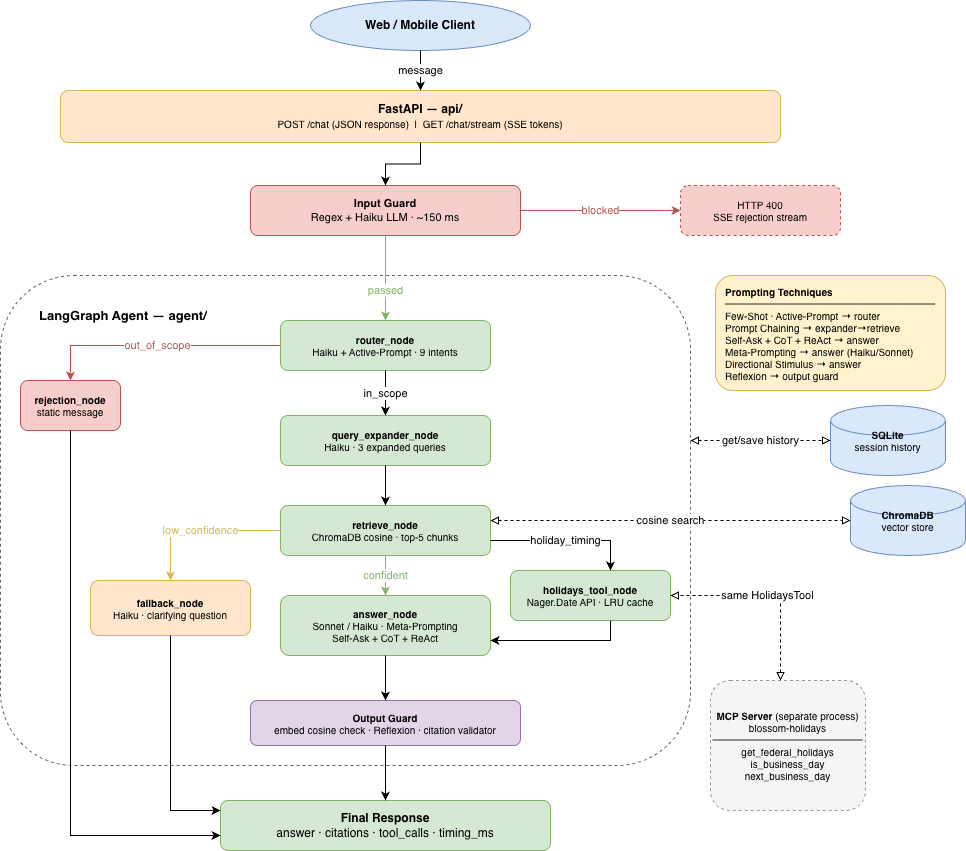

The diagram above was exported from draw.io. Its source (the exported page's mxGraphModel, read from the mxfile embedded in the PNG):
<mxGraphModel dx="830" dy="561" grid="1" gridSize="10" guides="1" tooltips="1" connect="1" arrows="1" fold="1" page="1" pageScale="1" pageWidth="850" pageHeight="1100" math="0" shadow="0">
  <root>
    <mxCell id="0" />
    <mxCell id="1" parent="0" />
    <mxCell id="dOKIftJcaV-B16wvTA0C-1" parent="1" style="ellipse;whiteSpace=wrap;html=1;fillColor=#dae8fc;strokeColor=#6c8ebf;fontSize=12;fontStyle=1;" value="&lt;b&gt;Web / Mobile Client&lt;/b&gt;" vertex="1">
      <mxGeometry height="50" width="220" x="390" y="20" as="geometry" />
    </mxCell>
    <mxCell id="dOKIftJcaV-B16wvTA0C-2" parent="1" style="rounded=1;whiteSpace=wrap;html=1;fillColor=#ffe6cc;strokeColor=#d6b656;fontSize=12;" value="&lt;b&gt;FastAPI — api/&lt;/b&gt;&lt;br&gt;&lt;font style=&quot;font-size:10px;&quot;&gt;POST /chat (JSON response)&amp;nbsp;&amp;nbsp;|&amp;nbsp;&amp;nbsp;GET /chat/stream (SSE tokens)&lt;/font&gt;" vertex="1">
      <mxGeometry height="52" width="720" x="140" y="110" as="geometry" />
    </mxCell>
    <mxCell id="dOKIftJcaV-B16wvTA0C-3" parent="1" style="rounded=1;whiteSpace=wrap;html=1;fillColor=#f8cecc;strokeColor=#b85450;fontSize=11;" value="&lt;b&gt;Input Guard&lt;/b&gt;&lt;br&gt;Regex + Haiku LLM · ~150 ms" vertex="1">
      <mxGeometry height="50" width="270" x="330" y="205" as="geometry" />
    </mxCell>
    <mxCell id="dOKIftJcaV-B16wvTA0C-4" parent="1" style="rounded=1;whiteSpace=wrap;html=1;fillColor=#f8cecc;strokeColor=#b85450;fontSize=10;dashed=1;" value="HTTP 400&lt;br&gt;SSE rejection stream" vertex="1">
      <mxGeometry height="50" width="160" x="760" y="205" as="geometry" />
    </mxCell>
    <mxCell id="dOKIftJcaV-B16wvTA0C-5" parent="1" style="rounded=1;whiteSpace=wrap;html=1;fillColor=none;strokeColor=#666666;dashed=1;fontSize=13;fontStyle=1;verticalAlign=top;" value="" vertex="1">
      <mxGeometry height="490" width="690" x="80" y="295" as="geometry" />
    </mxCell>
    <mxCell id="dOKIftJcaV-B16wvTA0C-6" parent="1" style="rounded=1;whiteSpace=wrap;html=1;fillColor=#d5e8d4;strokeColor=#82b366;fontSize=10;" value="&lt;b&gt;router_node&lt;/b&gt;&lt;br&gt;Haiku + Active-Prompt · 9 intents" vertex="1">
      <mxGeometry height="50" width="210" x="360" y="340" as="geometry" />
    </mxCell>
    <mxCell id="dOKIftJcaV-B16wvTA0C-7" parent="1" style="rounded=1;whiteSpace=wrap;html=1;fillColor=#f8cecc;strokeColor=#b85450;fontSize=10;" value="&lt;b&gt;rejection_node&lt;/b&gt;&lt;br&gt;static message" vertex="1">
      <mxGeometry height="50" width="100" x="100" y="400" as="geometry" />
    </mxCell>
    <mxCell id="dOKIftJcaV-B16wvTA0C-8" parent="1" style="rounded=1;whiteSpace=wrap;html=1;fillColor=#d5e8d4;strokeColor=#82b366;fontSize=10;" value="&lt;b&gt;query_expander_node&lt;/b&gt;&lt;br&gt;Haiku · 3 expanded queries" vertex="1">
      <mxGeometry height="50" width="210" x="360" y="435" as="geometry" />
    </mxCell>
    <mxCell id="dOKIftJcaV-B16wvTA0C-9" parent="1" style="rounded=1;whiteSpace=wrap;html=1;fillColor=#d5e8d4;strokeColor=#82b366;fontSize=10;" value="&lt;b&gt;retrieve_node&lt;/b&gt;&lt;br&gt;ChromaDB cosine · top-5 chunks" vertex="1">
      <mxGeometry height="50" width="210" x="360" y="525" as="geometry" />
    </mxCell>
    <mxCell id="dOKIftJcaV-B16wvTA0C-10" parent="1" style="rounded=1;whiteSpace=wrap;html=1;fillColor=#d5e8d4;strokeColor=#82b366;fontSize=10;" value="&lt;b&gt;holidays_tool_node&lt;/b&gt;&lt;br&gt;Nager.Date API · LRU cache" vertex="1">
      <mxGeometry height="50" width="160" x="590" y="590" as="geometry" />
    </mxCell>
    <mxCell id="dOKIftJcaV-B16wvTA0C-11" parent="1" style="rounded=1;whiteSpace=wrap;html=1;fillColor=#ffe6cc;strokeColor=#d6b656;fontSize=10;" value="&lt;b&gt;fallback_node&lt;/b&gt;&lt;br&gt;Haiku · clarifying question" vertex="1">
      <mxGeometry height="55" width="160" x="170" y="600" as="geometry" />
    </mxCell>
    <mxCell id="dOKIftJcaV-B16wvTA0C-12" parent="1" style="rounded=1;whiteSpace=wrap;html=1;fillColor=#d5e8d4;strokeColor=#82b366;fontSize=10;" value="&lt;b&gt;answer_node&lt;/b&gt;&lt;br&gt;Sonnet / Haiku · Meta-Prompting&lt;br&gt;Self-Ask + CoT + ReAct" vertex="1">
      <mxGeometry height="60" width="210" x="360" y="615" as="geometry" />
    </mxCell>
    <mxCell id="dOKIftJcaV-B16wvTA0C-13" parent="1" style="rounded=1;whiteSpace=wrap;html=1;fillColor=#e1d5e7;strokeColor=#9673a6;fontSize=10;" value="&lt;b&gt;Output Guard&lt;/b&gt;&lt;br&gt;embed cosine check · Reflexion · citation validator" vertex="1">
      <mxGeometry height="45" width="270" x="330" y="720" as="geometry" />
    </mxCell>
    <mxCell id="dOKIftJcaV-B16wvTA0C-14" parent="1" style="rounded=1;whiteSpace=wrap;html=1;fillColor=#d5e8d4;strokeColor=#82b366;fontSize=12;" value="&lt;b&gt;Final Response&lt;/b&gt;&lt;br&gt;answer · citations · tool_calls · timing_ms" vertex="1">
      <mxGeometry height="50" width="330" x="300" y="820" as="geometry" />
    </mxCell>
    <mxCell id="dOKIftJcaV-B16wvTA0C-15" parent="1" style="shape=cylinder3;whiteSpace=wrap;html=1;fillColor=#dae8fc;strokeColor=#6c8ebf;fontSize=10;" value="&lt;b&gt;ChromaDB&lt;/b&gt;&lt;br&gt;vector store" vertex="1">
      <mxGeometry height="70" width="115" x="930" y="505" as="geometry" />
    </mxCell>
    <mxCell id="dOKIftJcaV-B16wvTA0C-16" parent="1" style="shape=cylinder3;whiteSpace=wrap;html=1;fillColor=#dae8fc;strokeColor=#6c8ebf;fontSize=10;" value="&lt;b&gt;SQLite&lt;/b&gt;&lt;br&gt;session history" vertex="1">
      <mxGeometry height="70" width="115" x="910" y="425" as="geometry" />
    </mxCell>
    <mxCell id="dOKIftJcaV-B16wvTA0C-17" parent="1" style="rounded=1;whiteSpace=wrap;html=1;fillColor=#f5f5f5;strokeColor=#999999;fontSize=10;dashed=1;" value="&lt;b&gt;MCP Server&lt;/b&gt; (separate process)&lt;br&gt;blossom-holidays&lt;br&gt;───────────────&lt;br&gt;get_federal_holidays&lt;br&gt;is_business_day&lt;br&gt;next_business_day" vertex="1">
      <mxGeometry height="130" width="155" x="790" y="700" as="geometry" />
    </mxCell>
    <mxCell id="dOKIftJcaV-B16wvTA0C-18" parent="1" style="rounded=1;whiteSpace=wrap;html=1;fillColor=#fff2cc;strokeColor=#d6b656;fontSize=10;align=left;spacingLeft=8;" value="&lt;b&gt;Prompting Techniques&lt;/b&gt;&lt;br&gt;─────────────────────&lt;br&gt;Few-Shot · Active-Prompt → router&lt;br&gt;Prompt Chaining → expander→retrieve&lt;br&gt;Self-Ask + CoT + ReAct → answer&lt;br&gt;Meta-Prompting → answer (Haiku/Sonnet)&lt;br&gt;Directional Stimulus → answer&lt;br&gt;Reflexion → output guard" vertex="1">
      <mxGeometry height="115" width="230" x="795" y="295" as="geometry" />
    </mxCell>
    <mxCell id="dOKIftJcaV-B16wvTA0C-19" edge="1" parent="1" source="dOKIftJcaV-B16wvTA0C-1" style="edgeStyle=orthogonalEdgeStyle;rounded=0;html=1;exitX=0.5;exitY=1;exitDx=0;exitDy=0;entryX=0.5;entryY=0;entryDx=0;entryDy=0;" target="dOKIftJcaV-B16wvTA0C-2" value="message">
      <mxGeometry relative="1" as="geometry" />
    </mxCell>
    <mxCell id="dOKIftJcaV-B16wvTA0C-20" edge="1" parent="1" source="dOKIftJcaV-B16wvTA0C-2" style="edgeStyle=orthogonalEdgeStyle;rounded=0;html=1;" target="dOKIftJcaV-B16wvTA0C-3" value="">
      <mxGeometry relative="1" as="geometry" />
    </mxCell>
    <mxCell id="dOKIftJcaV-B16wvTA0C-21" edge="1" parent="1" source="dOKIftJcaV-B16wvTA0C-3" style="edgeStyle=orthogonalEdgeStyle;rounded=0;html=1;strokeColor=#b85450;fontColor=#b85450;exitX=1;exitY=0.5;exitDx=0;exitDy=0;entryX=0;entryY=0.5;entryDx=0;entryDy=0;" target="dOKIftJcaV-B16wvTA0C-4" value="blocked">
      <mxGeometry relative="1" as="geometry" />
    </mxCell>
    <mxCell id="dOKIftJcaV-B16wvTA0C-22" edge="1" parent="1" source="dOKIftJcaV-B16wvTA0C-3" style="edgeStyle=orthogonalEdgeStyle;rounded=0;html=1;strokeColor=#82b366;fontColor=#82b366;" target="dOKIftJcaV-B16wvTA0C-6" value="passed">
      <mxGeometry relative="1" x="0.2941" as="geometry">
        <mxPoint as="offset" />
      </mxGeometry>
    </mxCell>
    <mxCell id="dOKIftJcaV-B16wvTA0C-23" edge="1" parent="1" source="dOKIftJcaV-B16wvTA0C-6" style="edgeStyle=orthogonalEdgeStyle;rounded=0;html=1;" target="dOKIftJcaV-B16wvTA0C-8" value="in_scope">
      <mxGeometry relative="1" as="geometry" />
    </mxCell>
    <mxCell id="dOKIftJcaV-B16wvTA0C-24" edge="1" parent="1" source="dOKIftJcaV-B16wvTA0C-6" style="edgeStyle=orthogonalEdgeStyle;rounded=0;html=1;strokeColor=#b85450;fontColor=#b85450;exitX=0;exitY=0.5;exitDx=0;exitDy=0;" target="dOKIftJcaV-B16wvTA0C-7" value="out_of_scope">
      <mxGeometry relative="1" as="geometry">
        <Array as="points">
          <mxPoint x="150" y="365" />
        </Array>
      </mxGeometry>
    </mxCell>
    <mxCell id="dOKIftJcaV-B16wvTA0C-25" edge="1" parent="1" source="dOKIftJcaV-B16wvTA0C-8" style="edgeStyle=orthogonalEdgeStyle;rounded=0;html=1;" target="dOKIftJcaV-B16wvTA0C-9" value="">
      <mxGeometry relative="1" as="geometry" />
    </mxCell>
    <mxCell id="dOKIftJcaV-B16wvTA0C-26" edge="1" parent="1" source="dOKIftJcaV-B16wvTA0C-9" style="edgeStyle=orthogonalEdgeStyle;rounded=0;html=1;strokeColor=#82b366;fontColor=#82b366;" target="dOKIftJcaV-B16wvTA0C-12" value="confident">
      <mxGeometry relative="1" as="geometry" />
    </mxCell>
    <mxCell id="dOKIftJcaV-B16wvTA0C-27" edge="1" parent="1" source="dOKIftJcaV-B16wvTA0C-9" style="edgeStyle=orthogonalEdgeStyle;rounded=0;html=1;" target="dOKIftJcaV-B16wvTA0C-10" value="holiday_timing">
      <mxGeometry relative="1" as="geometry">
        <Array as="points">
          <mxPoint x="690" y="560" />
        </Array>
        <mxPoint x="617.5" y="585" as="targetPoint" />
      </mxGeometry>
    </mxCell>
    <mxCell id="dOKIftJcaV-B16wvTA0C-28" edge="1" parent="1" source="dOKIftJcaV-B16wvTA0C-9" style="edgeStyle=orthogonalEdgeStyle;rounded=0;html=1;strokeColor=#d6b656;fontColor=#d6b656;" target="dOKIftJcaV-B16wvTA0C-11" value="low_confidence">
      <mxGeometry relative="1" as="geometry">
        <Array as="points">
          <mxPoint x="250" y="550" />
        </Array>
      </mxGeometry>
    </mxCell>
    <mxCell id="dOKIftJcaV-B16wvTA0C-29" edge="1" parent="1" source="dOKIftJcaV-B16wvTA0C-10" style="edgeStyle=orthogonalEdgeStyle;rounded=0;html=1;" target="dOKIftJcaV-B16wvTA0C-12" value="">
      <mxGeometry relative="1" as="geometry">
        <Array as="points">
          <mxPoint x="690" y="660" />
        </Array>
        <mxPoint x="617.5" y="610" as="sourcePoint" />
      </mxGeometry>
    </mxCell>
    <mxCell id="dOKIftJcaV-B16wvTA0C-30" edge="1" parent="1" source="dOKIftJcaV-B16wvTA0C-12" style="edgeStyle=orthogonalEdgeStyle;rounded=0;html=1;" target="dOKIftJcaV-B16wvTA0C-13" value="">
      <mxGeometry relative="1" as="geometry" />
    </mxCell>
    <mxCell id="dOKIftJcaV-B16wvTA0C-31" edge="1" parent="1" source="dOKIftJcaV-B16wvTA0C-13" style="edgeStyle=orthogonalEdgeStyle;rounded=0;html=1;" target="dOKIftJcaV-B16wvTA0C-14" value="">
      <mxGeometry relative="1" as="geometry" />
    </mxCell>
    <mxCell id="dOKIftJcaV-B16wvTA0C-32" edge="1" parent="1" source="dOKIftJcaV-B16wvTA0C-11" style="edgeStyle=orthogonalEdgeStyle;rounded=0;html=1;" target="dOKIftJcaV-B16wvTA0C-14" value="">
      <mxGeometry relative="1" as="geometry">
        <Array as="points">
          <mxPoint x="250" y="830" />
        </Array>
      </mxGeometry>
    </mxCell>
    <mxCell id="dOKIftJcaV-B16wvTA0C-33" edge="1" parent="1" source="dOKIftJcaV-B16wvTA0C-7" style="edgeStyle=orthogonalEdgeStyle;rounded=0;html=1;exitX=0.5;exitY=1;exitDx=0;exitDy=0;" target="dOKIftJcaV-B16wvTA0C-14" value="">
      <mxGeometry relative="1" as="geometry">
        <Array as="points">
          <mxPoint x="150" y="855" />
        </Array>
      </mxGeometry>
    </mxCell>
    <mxCell id="dOKIftJcaV-B16wvTA0C-34" edge="1" parent="1" source="dOKIftJcaV-B16wvTA0C-9" style="edgeStyle=orthogonalEdgeStyle;rounded=0;html=1;dashed=1;startArrow=block;endArrow=block;startFill=0;endFill=0;entryX=0;entryY=0.5;entryDx=0;entryDy=0;" target="dOKIftJcaV-B16wvTA0C-15" value="cosine search">
      <mxGeometry relative="1" as="geometry">
        <Array as="points">
          <mxPoint x="930" y="540" />
        </Array>
      </mxGeometry>
    </mxCell>
    <mxCell id="dOKIftJcaV-B16wvTA0C-35" edge="1" parent="1" source="dOKIftJcaV-B16wvTA0C-5" style="edgeStyle=orthogonalEdgeStyle;rounded=0;html=1;dashed=1;startArrow=block;endArrow=block;startFill=0;endFill=0;" target="dOKIftJcaV-B16wvTA0C-16" value="get/save history">
      <mxGeometry relative="1" as="geometry">
        <Array as="points">
          <mxPoint x="810" y="460" />
          <mxPoint x="810" y="460" />
        </Array>
        <mxPoint x="870" y="445.05882352941194" as="sourcePoint" />
      </mxGeometry>
    </mxCell>
    <mxCell id="dOKIftJcaV-B16wvTA0C-36" edge="1" parent="1" source="dOKIftJcaV-B16wvTA0C-17" style="edgeStyle=orthogonalEdgeStyle;rounded=0;html=1;dashed=1;startArrow=block;endArrow=block;startFill=0;endFill=0;entryX=1;entryY=0.5;entryDx=0;entryDy=0;" target="dOKIftJcaV-B16wvTA0C-10" value="same HolidaysTool">
      <mxGeometry relative="1" as="geometry">
        <Array as="points">
          <mxPoint x="860" y="615" />
        </Array>
      </mxGeometry>
    </mxCell>
    <mxCell id="dOKIftJcaV-B16wvTA0C-37" parent="1" style="text;strokeColor=none;fillColor=none;align=left;verticalAlign=middle;spacingLeft=4;spacingRight=4;overflow=hidden;points=[[0,0.5],[1,0.5]];portConstraint=eastwest;rotatable=0;whiteSpace=wrap;html=1;" value="&lt;b style=&quot;font-size: 13px; text-align: center;&quot;&gt;LangGraph Agent — agent/&lt;/b&gt;" vertex="1">
      <mxGeometry height="30" width="182" x="113" y="320" as="geometry" />
    </mxCell>
  </root>
</mxGraphModel>